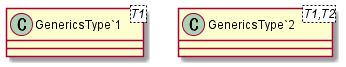

The diagram above was rendered by PlantUML. Its source (embedded in the PNG):
@startuml
class "GenericsType`1"<T1> {
}
class "GenericsType`2"<T1,T2> {
}
@enduml